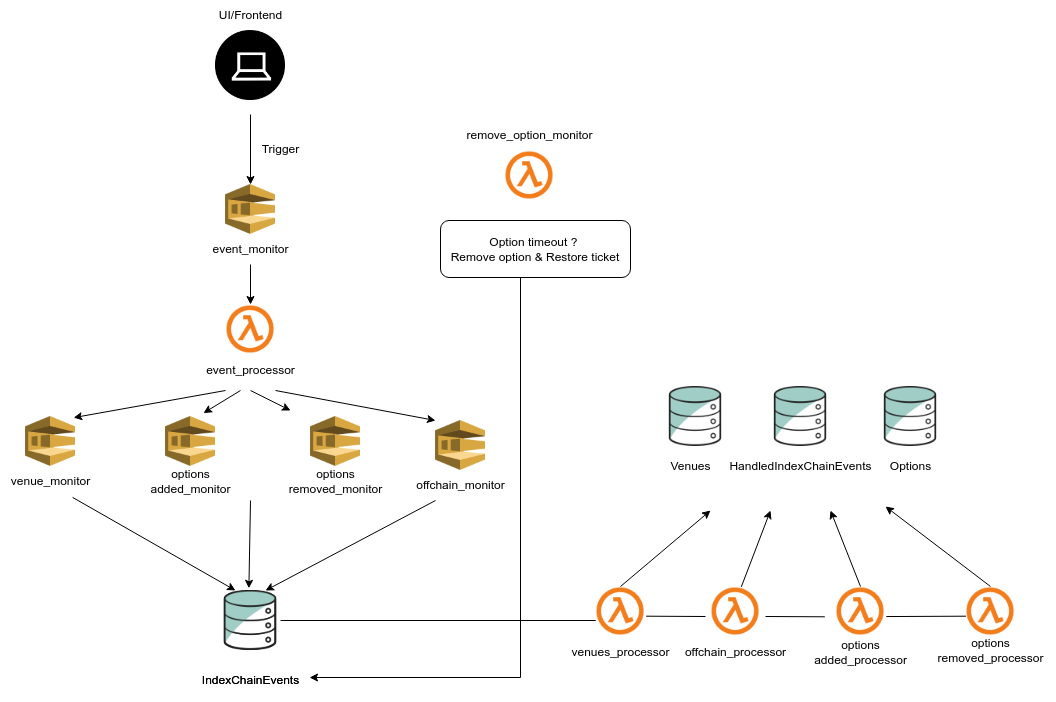

The diagram above was exported from draw.io. Its source (the exported page's mxGraphModel, read from the mxfile embedded in the PNG):
<mxGraphModel dx="1502" dy="809" grid="1" gridSize="10" guides="1" tooltips="1" connect="1" arrows="1" fold="1" page="1" pageScale="1" pageWidth="1169" pageHeight="827" math="0" shadow="0">
  <root>
    <mxCell id="0" />
    <mxCell id="1" parent="0" />
    <mxCell id="vhnWG-M3EhlBf2fQm0g2-6" style="edgeStyle=orthogonalEdgeStyle;rounded=0;orthogonalLoop=1;jettySize=auto;html=1;entryX=0.5;entryY=0;entryDx=0;entryDy=0;" edge="1" parent="1" target="vhnWG-M3EhlBf2fQm0g2-3">
      <mxGeometry relative="1" as="geometry">
        <mxPoint x="300" y="204.0000000000001" as="sourcePoint" />
      </mxGeometry>
    </mxCell>
    <mxCell id="vhnWG-M3EhlBf2fQm0g2-42" style="edgeStyle=orthogonalEdgeStyle;rounded=0;orthogonalLoop=1;jettySize=auto;html=1;startArrow=none;startFill=0;endArrow=none;endFill=0;exitX=1;exitY=0.5;exitDx=0;exitDy=0;" edge="1" parent="1" source="vhnWG-M3EhlBf2fQm0g2-4">
      <mxGeometry relative="1" as="geometry">
        <mxPoint x="640" y="710" as="targetPoint" />
        <Array as="points">
          <mxPoint x="645" y="710" />
        </Array>
      </mxGeometry>
    </mxCell>
    <mxCell id="vhnWG-M3EhlBf2fQm0g2-8" value="Trigger" style="text;html=1;align=center;verticalAlign=middle;resizable=0;points=[];autosize=1;strokeColor=none;fillColor=none;" vertex="1" parent="1">
      <mxGeometry x="300" y="224" width="60" height="30" as="geometry" />
    </mxCell>
    <mxCell id="vhnWG-M3EhlBf2fQm0g2-10" value="" style="group" vertex="1" connectable="0" parent="1">
      <mxGeometry x="250" y="274" width="100" height="80" as="geometry" />
    </mxCell>
    <mxCell id="vhnWG-M3EhlBf2fQm0g2-3" value="" style="shape=image;verticalLabelPosition=bottom;labelBackgroundColor=default;verticalAlign=top;aspect=fixed;imageAspect=0;image=https://seeklogo.com/images/A/aws-sqs-simple-queue-service-logo-8884A71ECB-seeklogo.com.png;" vertex="1" parent="vhnWG-M3EhlBf2fQm0g2-10">
      <mxGeometry x="25" width="50" height="50" as="geometry" />
    </mxCell>
    <mxCell id="vhnWG-M3EhlBf2fQm0g2-7" value="event_monitor" style="text;html=1;align=center;verticalAlign=middle;resizable=0;points=[];autosize=1;strokeColor=none;fillColor=none;" vertex="1" parent="vhnWG-M3EhlBf2fQm0g2-10">
      <mxGeometry y="50" width="100" height="30" as="geometry" />
    </mxCell>
    <mxCell id="vhnWG-M3EhlBf2fQm0g2-11" style="edgeStyle=orthogonalEdgeStyle;rounded=0;orthogonalLoop=1;jettySize=auto;html=1;entryX=0.5;entryY=0;entryDx=0;entryDy=0;" edge="1" parent="1" source="vhnWG-M3EhlBf2fQm0g2-7" target="vhnWG-M3EhlBf2fQm0g2-1">
      <mxGeometry relative="1" as="geometry" />
    </mxCell>
    <mxCell id="vhnWG-M3EhlBf2fQm0g2-12" value="" style="group" vertex="1" connectable="0" parent="1">
      <mxGeometry x="50" y="506" width="100" height="80" as="geometry" />
    </mxCell>
    <mxCell id="vhnWG-M3EhlBf2fQm0g2-13" value="" style="shape=image;verticalLabelPosition=bottom;labelBackgroundColor=default;verticalAlign=top;aspect=fixed;imageAspect=0;image=https://seeklogo.com/images/A/aws-sqs-simple-queue-service-logo-8884A71ECB-seeklogo.com.png;" vertex="1" parent="vhnWG-M3EhlBf2fQm0g2-12">
      <mxGeometry x="25" width="50" height="50" as="geometry" />
    </mxCell>
    <mxCell id="vhnWG-M3EhlBf2fQm0g2-14" value="venue_monitor" style="text;html=1;align=center;verticalAlign=middle;resizable=0;points=[];autosize=1;strokeColor=none;fillColor=none;" vertex="1" parent="vhnWG-M3EhlBf2fQm0g2-12">
      <mxGeometry y="50" width="100" height="30" as="geometry" />
    </mxCell>
    <mxCell id="vhnWG-M3EhlBf2fQm0g2-15" value="" style="group" vertex="1" connectable="0" parent="1">
      <mxGeometry x="335" y="506" width="120" height="85" as="geometry" />
    </mxCell>
    <mxCell id="vhnWG-M3EhlBf2fQm0g2-16" value="" style="shape=image;verticalLabelPosition=bottom;labelBackgroundColor=default;verticalAlign=top;aspect=fixed;imageAspect=0;image=https://seeklogo.com/images/A/aws-sqs-simple-queue-service-logo-8884A71ECB-seeklogo.com.png;" vertex="1" parent="vhnWG-M3EhlBf2fQm0g2-15">
      <mxGeometry x="25" width="50" height="50" as="geometry" />
    </mxCell>
    <mxCell id="vhnWG-M3EhlBf2fQm0g2-17" value="options&lt;br&gt;removed_monitor" style="text;html=1;align=center;verticalAlign=middle;resizable=0;points=[];autosize=1;strokeColor=none;fillColor=none;" vertex="1" parent="vhnWG-M3EhlBf2fQm0g2-15">
      <mxGeometry x="-10" y="45" width="120" height="40" as="geometry" />
    </mxCell>
    <mxCell id="vhnWG-M3EhlBf2fQm0g2-18" value="" style="group" vertex="1" connectable="0" parent="1">
      <mxGeometry x="460" y="510" width="105" height="80" as="geometry" />
    </mxCell>
    <mxCell id="vhnWG-M3EhlBf2fQm0g2-19" value="" style="shape=image;verticalLabelPosition=bottom;labelBackgroundColor=default;verticalAlign=top;aspect=fixed;imageAspect=0;image=https://seeklogo.com/images/A/aws-sqs-simple-queue-service-logo-8884A71ECB-seeklogo.com.png;" vertex="1" parent="vhnWG-M3EhlBf2fQm0g2-18">
      <mxGeometry x="25" width="50" height="50" as="geometry" />
    </mxCell>
    <mxCell id="vhnWG-M3EhlBf2fQm0g2-20" value="offchain_monitor" style="text;html=1;align=center;verticalAlign=middle;resizable=0;points=[];autosize=1;strokeColor=none;fillColor=none;" vertex="1" parent="vhnWG-M3EhlBf2fQm0g2-18">
      <mxGeometry x="-5" y="50" width="110" height="30" as="geometry" />
    </mxCell>
    <mxCell id="vhnWG-M3EhlBf2fQm0g2-23" value="" style="endArrow=none;html=1;rounded=0;endFill=0;startArrow=classic;startFill=1;entryX=0.273;entryY=1;entryDx=0;entryDy=0;entryPerimeter=0;exitX=0.75;exitY=0;exitDx=0;exitDy=0;" edge="1" parent="1" source="vhnWG-M3EhlBf2fQm0g2-4" target="vhnWG-M3EhlBf2fQm0g2-20">
      <mxGeometry width="50" height="50" relative="1" as="geometry">
        <mxPoint x="325" y="660" as="sourcePoint" />
        <mxPoint x="375" y="610" as="targetPoint" />
      </mxGeometry>
    </mxCell>
    <mxCell id="vhnWG-M3EhlBf2fQm0g2-24" value="" style="endArrow=none;html=1;rounded=0;endFill=0;startArrow=classic;startFill=1;entryX=0.273;entryY=1;entryDx=0;entryDy=0;entryPerimeter=0;exitX=0.473;exitY=-0.037;exitDx=0;exitDy=0;exitPerimeter=0;" edge="1" parent="1" source="vhnWG-M3EhlBf2fQm0g2-4">
      <mxGeometry width="50" height="50" relative="1" as="geometry">
        <mxPoint x="239.97" y="680" as="sourcePoint" />
        <mxPoint x="300.0000000000001" y="590" as="targetPoint" />
      </mxGeometry>
    </mxCell>
    <mxCell id="vhnWG-M3EhlBf2fQm0g2-25" value="" style="endArrow=none;html=1;rounded=0;endFill=0;startArrow=classic;startFill=1;entryX=0.721;entryY=1.03;entryDx=0;entryDy=0;entryPerimeter=0;exitX=0.25;exitY=0;exitDx=0;exitDy=0;" edge="1" parent="1" source="vhnWG-M3EhlBf2fQm0g2-4" target="vhnWG-M3EhlBf2fQm0g2-14">
      <mxGeometry width="50" height="50" relative="1" as="geometry">
        <mxPoint x="265" y="680" as="sourcePoint" />
        <mxPoint x="196.62000000000012" y="590" as="targetPoint" />
      </mxGeometry>
    </mxCell>
    <mxCell id="vhnWG-M3EhlBf2fQm0g2-27" value="" style="endArrow=classic;html=1;rounded=0;exitX=0;exitY=1;exitDx=0;exitDy=0;entryX=0.963;entryY=0.023;entryDx=0;entryDy=0;entryPerimeter=0;" edge="1" parent="1" target="vhnWG-M3EhlBf2fQm0g2-13">
      <mxGeometry width="50" height="50" relative="1" as="geometry">
        <mxPoint x="275" y="480" as="sourcePoint" />
        <mxPoint x="230" y="510" as="targetPoint" />
      </mxGeometry>
    </mxCell>
    <mxCell id="vhnWG-M3EhlBf2fQm0g2-28" value="" style="endArrow=classic;html=1;rounded=0;exitX=0;exitY=1;exitDx=0;exitDy=0;" edge="1" parent="1">
      <mxGeometry width="50" height="50" relative="1" as="geometry">
        <mxPoint x="300" y="480" as="sourcePoint" />
        <mxPoint x="340" y="500" as="targetPoint" />
      </mxGeometry>
    </mxCell>
    <mxCell id="vhnWG-M3EhlBf2fQm0g2-30" value="" style="endArrow=classic;html=1;rounded=0;exitX=0;exitY=1;exitDx=0;exitDy=0;entryX=0;entryY=0;entryDx=0;entryDy=0;" edge="1" parent="1" target="vhnWG-M3EhlBf2fQm0g2-19">
      <mxGeometry width="50" height="50" relative="1" as="geometry">
        <mxPoint x="325" y="480" as="sourcePoint" />
        <mxPoint x="325" y="506" as="targetPoint" />
      </mxGeometry>
    </mxCell>
    <mxCell id="vhnWG-M3EhlBf2fQm0g2-37" value="" style="shape=image;verticalLabelPosition=bottom;labelBackgroundColor=default;verticalAlign=top;aspect=fixed;imageAspect=0;image=http://cdn.onlinewebfonts.com/svg/img_470789.png;" vertex="1" parent="1">
      <mxGeometry x="265" y="120" width="70" height="70" as="geometry" />
    </mxCell>
    <mxCell id="vhnWG-M3EhlBf2fQm0g2-41" value="UI/Frontend" style="text;html=1;align=center;verticalAlign=middle;resizable=0;points=[];autosize=1;strokeColor=none;fillColor=none;" vertex="1" parent="1">
      <mxGeometry x="255" y="90" width="90" height="30" as="geometry" />
    </mxCell>
    <mxCell id="vhnWG-M3EhlBf2fQm0g2-44" value="" style="group" vertex="1" connectable="0" parent="1">
      <mxGeometry x="245" y="394" width="110" height="81" as="geometry" />
    </mxCell>
    <mxCell id="vhnWG-M3EhlBf2fQm0g2-1" value="" style="shape=image;verticalLabelPosition=bottom;labelBackgroundColor=default;verticalAlign=top;aspect=fixed;imageAspect=0;image=https://upload.wikimedia.org/wikipedia/commons/thumb/8/89/Half-Life_lambda_logo.svg/1024px-Half-Life_lambda_logo.svg.png;" vertex="1" parent="vhnWG-M3EhlBf2fQm0g2-44">
      <mxGeometry x="30" width="50" height="50" as="geometry" />
    </mxCell>
    <mxCell id="vhnWG-M3EhlBf2fQm0g2-31" value="event_processor" style="text;html=1;align=center;verticalAlign=middle;resizable=0;points=[];autosize=1;strokeColor=none;fillColor=none;" vertex="1" parent="vhnWG-M3EhlBf2fQm0g2-44">
      <mxGeometry y="51" width="110" height="30" as="geometry" />
    </mxCell>
    <mxCell id="vhnWG-M3EhlBf2fQm0g2-45" value="" style="group" vertex="1" connectable="0" parent="1">
      <mxGeometry x="265" y="680" width="95" height="110" as="geometry" />
    </mxCell>
    <mxCell id="vhnWG-M3EhlBf2fQm0g2-75" value="" style="group" vertex="1" connectable="0" parent="vhnWG-M3EhlBf2fQm0g2-45">
      <mxGeometry x="-25" width="120" height="105" as="geometry" />
    </mxCell>
    <mxCell id="vhnWG-M3EhlBf2fQm0g2-4" value="" style="shape=image;verticalLabelPosition=bottom;labelBackgroundColor=default;verticalAlign=top;aspect=fixed;imageAspect=0;image=https://cdn.freebiesupply.com/logos/large/2x/amazon-database-logo-png-transparent.png;" vertex="1" parent="vhnWG-M3EhlBf2fQm0g2-75">
      <mxGeometry x="30" width="60" height="60" as="geometry" />
    </mxCell>
    <mxCell id="vhnWG-M3EhlBf2fQm0g2-43" value="IndexChainEvents" style="text;html=1;align=center;verticalAlign=middle;resizable=0;points=[];autosize=1;strokeColor=none;fillColor=none;" vertex="1" parent="vhnWG-M3EhlBf2fQm0g2-75">
      <mxGeometry y="75" width="120" height="30" as="geometry" />
    </mxCell>
    <mxCell id="vhnWG-M3EhlBf2fQm0g2-76" value="" style="group" vertex="1" connectable="0" parent="vhnWG-M3EhlBf2fQm0g2-75">
      <mxGeometry width="120" height="105" as="geometry" />
    </mxCell>
    <mxCell id="vhnWG-M3EhlBf2fQm0g2-77" value="" style="shape=image;verticalLabelPosition=bottom;labelBackgroundColor=default;verticalAlign=top;aspect=fixed;imageAspect=0;image=https://cdn.freebiesupply.com/logos/large/2x/amazon-database-logo-png-transparent.png;" vertex="1" parent="vhnWG-M3EhlBf2fQm0g2-76">
      <mxGeometry x="30" width="60" height="60" as="geometry" />
    </mxCell>
    <mxCell id="vhnWG-M3EhlBf2fQm0g2-78" value="IndexChainEvents" style="text;html=1;align=center;verticalAlign=middle;resizable=0;points=[];autosize=1;strokeColor=none;fillColor=none;" vertex="1" parent="vhnWG-M3EhlBf2fQm0g2-76">
      <mxGeometry y="75" width="120" height="30" as="geometry" />
    </mxCell>
    <mxCell id="vhnWG-M3EhlBf2fQm0g2-55" value="" style="group" vertex="1" connectable="0" parent="1">
      <mxGeometry x="615" y="676" width="115" height="81" as="geometry" />
    </mxCell>
    <mxCell id="vhnWG-M3EhlBf2fQm0g2-56" value="" style="shape=image;verticalLabelPosition=bottom;labelBackgroundColor=default;verticalAlign=top;aspect=fixed;imageAspect=0;image=https://upload.wikimedia.org/wikipedia/commons/thumb/8/89/Half-Life_lambda_logo.svg/1024px-Half-Life_lambda_logo.svg.png;" vertex="1" parent="vhnWG-M3EhlBf2fQm0g2-55">
      <mxGeometry x="30" width="50" height="50" as="geometry" />
    </mxCell>
    <mxCell id="vhnWG-M3EhlBf2fQm0g2-57" value="venues_processor" style="text;html=1;align=center;verticalAlign=middle;resizable=0;points=[];autosize=1;strokeColor=none;fillColor=none;" vertex="1" parent="vhnWG-M3EhlBf2fQm0g2-55">
      <mxGeometry x="-5" y="51" width="120" height="30" as="geometry" />
    </mxCell>
    <mxCell id="vhnWG-M3EhlBf2fQm0g2-59" value="" style="endArrow=none;html=1;rounded=0;exitX=1.013;exitY=0.594;exitDx=0;exitDy=0;exitPerimeter=0;" edge="1" parent="1" source="vhnWG-M3EhlBf2fQm0g2-56">
      <mxGeometry width="50" height="50" relative="1" as="geometry">
        <mxPoint x="835" y="706" as="sourcePoint" />
        <mxPoint x="755" y="706" as="targetPoint" />
      </mxGeometry>
    </mxCell>
    <mxCell id="vhnWG-M3EhlBf2fQm0g2-60" value="" style="endArrow=none;html=1;rounded=0;exitX=1.016;exitY=0.601;exitDx=0;exitDy=0;exitPerimeter=0;entryX=0.009;entryY=0.594;entryDx=0;entryDy=0;entryPerimeter=0;" edge="1" parent="1" source="vhnWG-M3EhlBf2fQm0g2-62" target="vhnWG-M3EhlBf2fQm0g2-65">
      <mxGeometry width="50" height="50" relative="1" as="geometry">
        <mxPoint x="945" y="706" as="sourcePoint" />
        <mxPoint x="985.0000000000002" y="706" as="targetPoint" />
      </mxGeometry>
    </mxCell>
    <mxCell id="vhnWG-M3EhlBf2fQm0g2-61" value="" style="group" vertex="1" connectable="0" parent="1">
      <mxGeometry x="855" y="676" width="115" height="86" as="geometry" />
    </mxCell>
    <mxCell id="vhnWG-M3EhlBf2fQm0g2-62" value="" style="shape=image;verticalLabelPosition=bottom;labelBackgroundColor=default;verticalAlign=top;aspect=fixed;imageAspect=0;image=https://upload.wikimedia.org/wikipedia/commons/thumb/8/89/Half-Life_lambda_logo.svg/1024px-Half-Life_lambda_logo.svg.png;" vertex="1" parent="vhnWG-M3EhlBf2fQm0g2-61">
      <mxGeometry x="30" width="50" height="50" as="geometry" />
    </mxCell>
    <mxCell id="vhnWG-M3EhlBf2fQm0g2-63" value="options&lt;br&gt;added_processor" style="text;html=1;align=center;verticalAlign=middle;resizable=0;points=[];autosize=1;strokeColor=none;fillColor=none;" vertex="1" parent="vhnWG-M3EhlBf2fQm0g2-61">
      <mxGeometry x="-5" y="46" width="120" height="40" as="geometry" />
    </mxCell>
    <mxCell id="vhnWG-M3EhlBf2fQm0g2-64" value="" style="group;rotation=90;" vertex="1" connectable="0" parent="1">
      <mxGeometry x="810" y="680" width="135" height="86" as="geometry" />
    </mxCell>
    <mxCell id="vhnWG-M3EhlBf2fQm0g2-65" value="" style="shape=image;verticalLabelPosition=bottom;labelBackgroundColor=default;verticalAlign=top;aspect=fixed;imageAspect=0;image=https://upload.wikimedia.org/wikipedia/commons/thumb/8/89/Half-Life_lambda_logo.svg/1024px-Half-Life_lambda_logo.svg.png;" vertex="1" parent="vhnWG-M3EhlBf2fQm0g2-64">
      <mxGeometry x="205" y="-4" width="50" height="50" as="geometry" />
    </mxCell>
    <mxCell id="vhnWG-M3EhlBf2fQm0g2-81" value="" style="endArrow=classic;html=1;rounded=0;exitX=0.5;exitY=0;exitDx=0;exitDy=0;" edge="1" parent="1" source="vhnWG-M3EhlBf2fQm0g2-56">
      <mxGeometry width="50" height="50" relative="1" as="geometry">
        <mxPoint x="805" y="666" as="sourcePoint" />
        <mxPoint x="760" y="600" as="targetPoint" />
      </mxGeometry>
    </mxCell>
    <mxCell id="vhnWG-M3EhlBf2fQm0g2-82" value="" style="endArrow=classic;html=1;rounded=0;exitX=0.5;exitY=0;exitDx=0;exitDy=0;" edge="1" parent="1" source="vhnWG-M3EhlBf2fQm0g2-62">
      <mxGeometry width="50" height="50" relative="1" as="geometry">
        <mxPoint x="898.47" y="676" as="sourcePoint" />
        <mxPoint x="880" y="600" as="targetPoint" />
      </mxGeometry>
    </mxCell>
    <mxCell id="vhnWG-M3EhlBf2fQm0g2-83" value="" style="endArrow=classic;html=1;rounded=0;exitX=0.5;exitY=0;exitDx=0;exitDy=0;" edge="1" parent="1" source="vhnWG-M3EhlBf2fQm0g2-65">
      <mxGeometry width="50" height="50" relative="1" as="geometry">
        <mxPoint x="1015" y="675.9999999999999" as="sourcePoint" />
        <mxPoint x="935" y="596" as="targetPoint" />
      </mxGeometry>
    </mxCell>
    <mxCell id="vhnWG-M3EhlBf2fQm0g2-94" value="" style="group" vertex="1" connectable="0" parent="1">
      <mxGeometry x="710" y="476" width="120" height="110" as="geometry" />
    </mxCell>
    <mxCell id="vhnWG-M3EhlBf2fQm0g2-71" value="" style="group" vertex="1" connectable="0" parent="vhnWG-M3EhlBf2fQm0g2-94">
      <mxGeometry width="120" height="110" as="geometry" />
    </mxCell>
    <mxCell id="vhnWG-M3EhlBf2fQm0g2-72" value="" style="shape=image;verticalLabelPosition=bottom;labelBackgroundColor=default;verticalAlign=top;aspect=fixed;imageAspect=0;image=https://cdn.freebiesupply.com/logos/large/2x/amazon-database-logo-png-transparent.png;" vertex="1" parent="vhnWG-M3EhlBf2fQm0g2-71">
      <mxGeometry x="5" width="60" height="60" as="geometry" />
    </mxCell>
    <mxCell id="vhnWG-M3EhlBf2fQm0g2-90" value="Venues" style="text;html=1;align=center;verticalAlign=middle;resizable=0;points=[];autosize=1;strokeColor=none;fillColor=none;" vertex="1" parent="vhnWG-M3EhlBf2fQm0g2-94">
      <mxGeometry y="65" width="60" height="30" as="geometry" />
    </mxCell>
    <mxCell id="vhnWG-M3EhlBf2fQm0g2-96" value="" style="group" vertex="1" connectable="0" parent="1">
      <mxGeometry x="765" y="476" width="225" height="95" as="geometry" />
    </mxCell>
    <mxCell id="vhnWG-M3EhlBf2fQm0g2-92" value="" style="group" vertex="1" connectable="0" parent="vhnWG-M3EhlBf2fQm0g2-96">
      <mxGeometry x="165" width="60" height="95" as="geometry" />
    </mxCell>
    <mxCell id="vhnWG-M3EhlBf2fQm0g2-85" value="" style="shape=image;verticalLabelPosition=bottom;labelBackgroundColor=default;verticalAlign=top;aspect=fixed;imageAspect=0;image=https://cdn.freebiesupply.com/logos/large/2x/amazon-database-logo-png-transparent.png;" vertex="1" parent="vhnWG-M3EhlBf2fQm0g2-92">
      <mxGeometry width="60" height="60" as="geometry" />
    </mxCell>
    <mxCell id="vhnWG-M3EhlBf2fQm0g2-91" value="Options" style="text;html=1;align=center;verticalAlign=middle;resizable=0;points=[];autosize=1;strokeColor=none;fillColor=none;" vertex="1" parent="vhnWG-M3EhlBf2fQm0g2-92">
      <mxGeometry y="65" width="60" height="30" as="geometry" />
    </mxCell>
    <mxCell id="vhnWG-M3EhlBf2fQm0g2-93" value="" style="group" vertex="1" connectable="0" parent="vhnWG-M3EhlBf2fQm0g2-96">
      <mxGeometry width="170" height="95" as="geometry" />
    </mxCell>
    <mxCell id="vhnWG-M3EhlBf2fQm0g2-84" value="" style="shape=image;verticalLabelPosition=bottom;labelBackgroundColor=default;verticalAlign=top;aspect=fixed;imageAspect=0;image=https://cdn.freebiesupply.com/logos/large/2x/amazon-database-logo-png-transparent.png;" vertex="1" parent="vhnWG-M3EhlBf2fQm0g2-93">
      <mxGeometry x="55" width="60" height="60" as="geometry" />
    </mxCell>
    <mxCell id="vhnWG-M3EhlBf2fQm0g2-89" value="HandledIndexChainEvents" style="text;html=1;align=center;verticalAlign=middle;resizable=0;points=[];autosize=1;strokeColor=none;fillColor=none;" vertex="1" parent="vhnWG-M3EhlBf2fQm0g2-93">
      <mxGeometry y="65" width="170" height="30" as="geometry" />
    </mxCell>
    <mxCell id="vhnWG-M3EhlBf2fQm0g2-131" value="" style="group" vertex="1" connectable="0" parent="1">
      <mxGeometry x="730" y="676" width="115" height="81" as="geometry" />
    </mxCell>
    <mxCell id="vhnWG-M3EhlBf2fQm0g2-132" value="" style="shape=image;verticalLabelPosition=bottom;labelBackgroundColor=default;verticalAlign=top;aspect=fixed;imageAspect=0;image=https://upload.wikimedia.org/wikipedia/commons/thumb/8/89/Half-Life_lambda_logo.svg/1024px-Half-Life_lambda_logo.svg.png;" vertex="1" parent="vhnWG-M3EhlBf2fQm0g2-131">
      <mxGeometry x="30" width="50" height="50" as="geometry" />
    </mxCell>
    <mxCell id="vhnWG-M3EhlBf2fQm0g2-133" value="offchain_processor" style="text;html=1;align=center;verticalAlign=middle;resizable=0;points=[];autosize=1;strokeColor=none;fillColor=none;" vertex="1" parent="vhnWG-M3EhlBf2fQm0g2-131">
      <mxGeometry x="-5" y="51" width="120" height="30" as="geometry" />
    </mxCell>
    <mxCell id="vhnWG-M3EhlBf2fQm0g2-134" value="" style="endArrow=none;html=1;rounded=0;exitX=1.013;exitY=0.594;exitDx=0;exitDy=0;exitPerimeter=0;" edge="1" parent="vhnWG-M3EhlBf2fQm0g2-131">
      <mxGeometry width="50" height="50" relative="1" as="geometry">
        <mxPoint x="85" y="30" as="sourcePoint" />
        <mxPoint x="144.35000000000002" y="30.299999999999955" as="targetPoint" />
      </mxGeometry>
    </mxCell>
    <mxCell id="vhnWG-M3EhlBf2fQm0g2-149" style="edgeStyle=orthogonalEdgeStyle;rounded=0;orthogonalLoop=1;jettySize=auto;html=1;entryX=0.992;entryY=0.4;entryDx=0;entryDy=0;entryPerimeter=0;startArrow=none;startFill=0;endArrow=classic;endFill=1;" edge="1" parent="1" source="vhnWG-M3EhlBf2fQm0g2-135" target="vhnWG-M3EhlBf2fQm0g2-78">
      <mxGeometry relative="1" as="geometry">
        <Array as="points">
          <mxPoint x="570" y="767" />
        </Array>
      </mxGeometry>
    </mxCell>
    <mxCell id="vhnWG-M3EhlBf2fQm0g2-135" value="Option timeout ? &lt;br&gt;Remove option &amp;amp; Restore ticket" style="rounded=1;whiteSpace=wrap;html=1;rotation=0;" vertex="1" parent="1">
      <mxGeometry x="490" y="310" width="190" height="57" as="geometry" />
    </mxCell>
    <mxCell id="vhnWG-M3EhlBf2fQm0g2-140" value="" style="group" vertex="1" connectable="0" parent="1">
      <mxGeometry x="190" y="506" width="120" height="85" as="geometry" />
    </mxCell>
    <mxCell id="vhnWG-M3EhlBf2fQm0g2-141" value="" style="shape=image;verticalLabelPosition=bottom;labelBackgroundColor=default;verticalAlign=top;aspect=fixed;imageAspect=0;image=https://seeklogo.com/images/A/aws-sqs-simple-queue-service-logo-8884A71ECB-seeklogo.com.png;" vertex="1" parent="vhnWG-M3EhlBf2fQm0g2-140">
      <mxGeometry x="25" width="50" height="50" as="geometry" />
    </mxCell>
    <mxCell id="vhnWG-M3EhlBf2fQm0g2-142" value="options&lt;br&gt;added_monitor" style="text;html=1;align=center;verticalAlign=middle;resizable=0;points=[];autosize=1;strokeColor=none;fillColor=none;" vertex="1" parent="vhnWG-M3EhlBf2fQm0g2-140">
      <mxGeometry y="45" width="100" height="40" as="geometry" />
    </mxCell>
    <mxCell id="vhnWG-M3EhlBf2fQm0g2-143" value="" style="endArrow=classic;html=1;rounded=0;entryX=0.76;entryY=-0.069;entryDx=0;entryDy=0;entryPerimeter=0;" edge="1" parent="1" target="vhnWG-M3EhlBf2fQm0g2-141">
      <mxGeometry width="50" height="50" relative="1" as="geometry">
        <mxPoint x="290" y="480" as="sourcePoint" />
        <mxPoint x="355" y="510" as="targetPoint" />
      </mxGeometry>
    </mxCell>
    <mxCell id="vhnWG-M3EhlBf2fQm0g2-147" value="" style="group" vertex="1" connectable="0" parent="1">
      <mxGeometry x="504" y="210" width="160" height="116" as="geometry" />
    </mxCell>
    <mxCell id="vhnWG-M3EhlBf2fQm0g2-123" value="" style="group" vertex="1" connectable="0" parent="vhnWG-M3EhlBf2fQm0g2-147">
      <mxGeometry x="20" y="30" width="140" height="86" as="geometry" />
    </mxCell>
    <mxCell id="vhnWG-M3EhlBf2fQm0g2-124" value="" style="shape=image;verticalLabelPosition=bottom;labelBackgroundColor=default;verticalAlign=top;aspect=fixed;imageAspect=0;image=https://upload.wikimedia.org/wikipedia/commons/thumb/8/89/Half-Life_lambda_logo.svg/1024px-Half-Life_lambda_logo.svg.png;" vertex="1" parent="vhnWG-M3EhlBf2fQm0g2-123">
      <mxGeometry x="30" width="50" height="50" as="geometry" />
    </mxCell>
    <mxCell id="vhnWG-M3EhlBf2fQm0g2-145" value="remove_option_monitor" style="text;html=1;align=center;verticalAlign=middle;resizable=0;points=[];autosize=1;strokeColor=none;fillColor=none;" vertex="1" parent="vhnWG-M3EhlBf2fQm0g2-147">
      <mxGeometry width="150" height="30" as="geometry" />
    </mxCell>
    <mxCell id="vhnWG-M3EhlBf2fQm0g2-66" value="options&lt;br&gt;removed_processor" style="text;html=1;align=center;verticalAlign=middle;resizable=0;points=[];autosize=1;strokeColor=none;fillColor=none;" vertex="1" parent="1">
      <mxGeometry x="975" y="720" width="130" height="40" as="geometry" />
    </mxCell>
    <mxCell id="vhnWG-M3EhlBf2fQm0g2-150" value="" style="endArrow=classic;html=1;rounded=0;exitX=0.616;exitY=0.008;exitDx=0;exitDy=0;exitPerimeter=0;" edge="1" parent="1" source="vhnWG-M3EhlBf2fQm0g2-132">
      <mxGeometry width="50" height="50" relative="1" as="geometry">
        <mxPoint x="790" y="670" as="sourcePoint" />
        <mxPoint x="820" y="600" as="targetPoint" />
      </mxGeometry>
    </mxCell>
  </root>
</mxGraphModel>